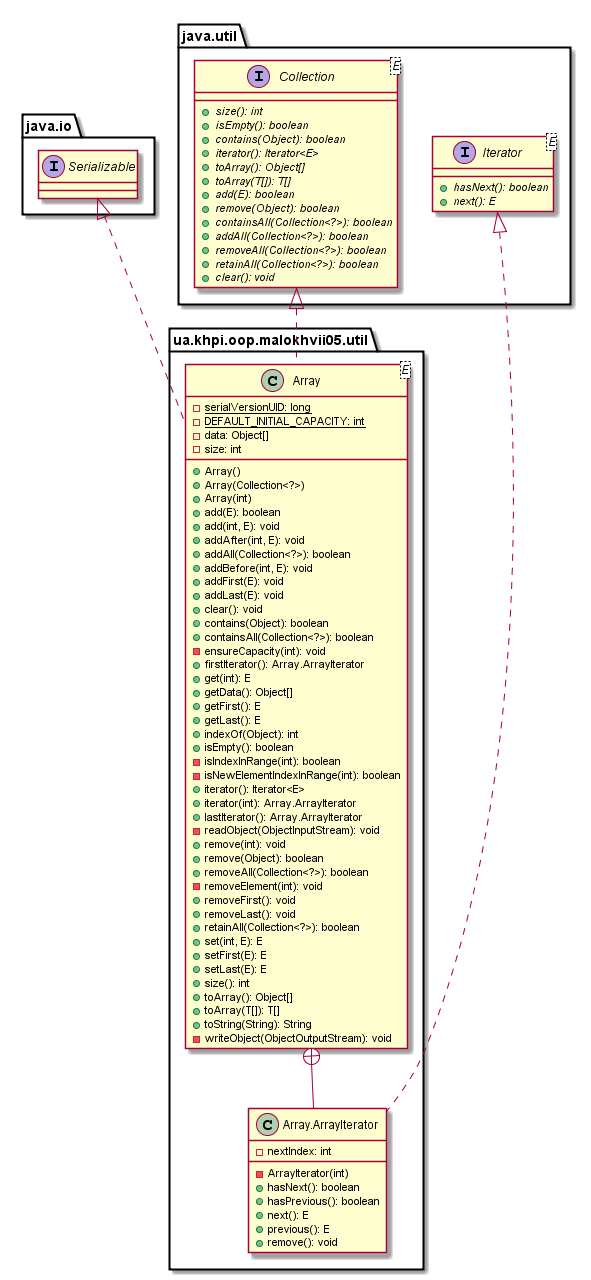

The diagram above was rendered by PlantUML. Its source (embedded in the PNG):
@startuml

    namespace ua.khpi.oop.malokhvii05.util {

        class Array<E> {
            {static} -serialVersionUID: long
            {static} -DEFAULT_INITIAL_CAPACITY: int
            -data: Object[]
            -size: int
            +Array()
            +Array(Collection<?>)
            +Array(int)
            +add(E): boolean
            +add(int, E): void
            +addAfter(int, E): void
            +addAll(Collection<?>): boolean
            +addBefore(int, E): void
            +addFirst(E): void
            +addLast(E): void
            +clear(): void
            +contains(Object): boolean
            +containsAll(Collection<?>): boolean
            -ensureCapacity(int): void
            +firstIterator(): Array.ArrayIterator
            +get(int): E
            +getData(): Object[]
            +getFirst(): E
            +getLast(): E
            +indexOf(Object): int
            +isEmpty(): boolean
            -isIndexInRange(int): boolean
            -isNewElementIndexInRange(int): boolean
            +iterator(): Iterator<E>
            +iterator(int): Array.ArrayIterator
            +lastIterator(): Array.ArrayIterator
            -readObject(ObjectInputStream): void
            +remove(int): void
            +remove(Object): boolean
            +removeAll(Collection<?>): boolean
            -removeElement(int): void
            +removeFirst(): void
            +removeLast(): void
            +retainAll(Collection<?>): boolean
            +set(int, E): E
            +setFirst(E): E
            +setLast(E): E
            +size(): int
            +toArray(): Object[]
            +toArray(T[]): T[]
            +toString(String): String
            -writeObject(ObjectOutputStream): void
        }

        class ua.khpi.oop.malokhvii05.util.Array.ArrayIterator {
            -nextIndex: int
            -ArrayIterator(int)
            +hasNext(): boolean
            +hasPrevious(): boolean
            +next(): E
            +previous(): E
            +remove(): void
        }

        interface java.util.Collection<E> {
            {abstract} +size(): int
            {abstract} +isEmpty(): boolean
            {abstract} +contains(Object): boolean
            {abstract} +iterator(): Iterator<E>
            {abstract} +toArray(): Object[]
            {abstract} +toArray(T[]): T[]
            {abstract} +add(E): boolean
            {abstract} +remove(Object): boolean
            {abstract} +containsAll(Collection<?>): boolean
            {abstract} +addAll(Collection<?>): boolean
            {abstract} +removeAll(Collection<?>): boolean
            {abstract} +retainAll(Collection<?>): boolean
            {abstract} +clear(): void
        }
        java.util.Collection <|.. Array

        interface java.io.Serializable
        java.io.Serializable <|.. Array

        interface java.util.Iterator<E> {
            {abstract} +hasNext(): boolean
            {abstract} +next(): E
        }
        java.util.Iterator <|.. ua.khpi.oop.malokhvii05.util.Array.ArrayIterator

        Array +-- ua.khpi.oop.malokhvii05.util.Array.ArrayIterator

    }

@enduml